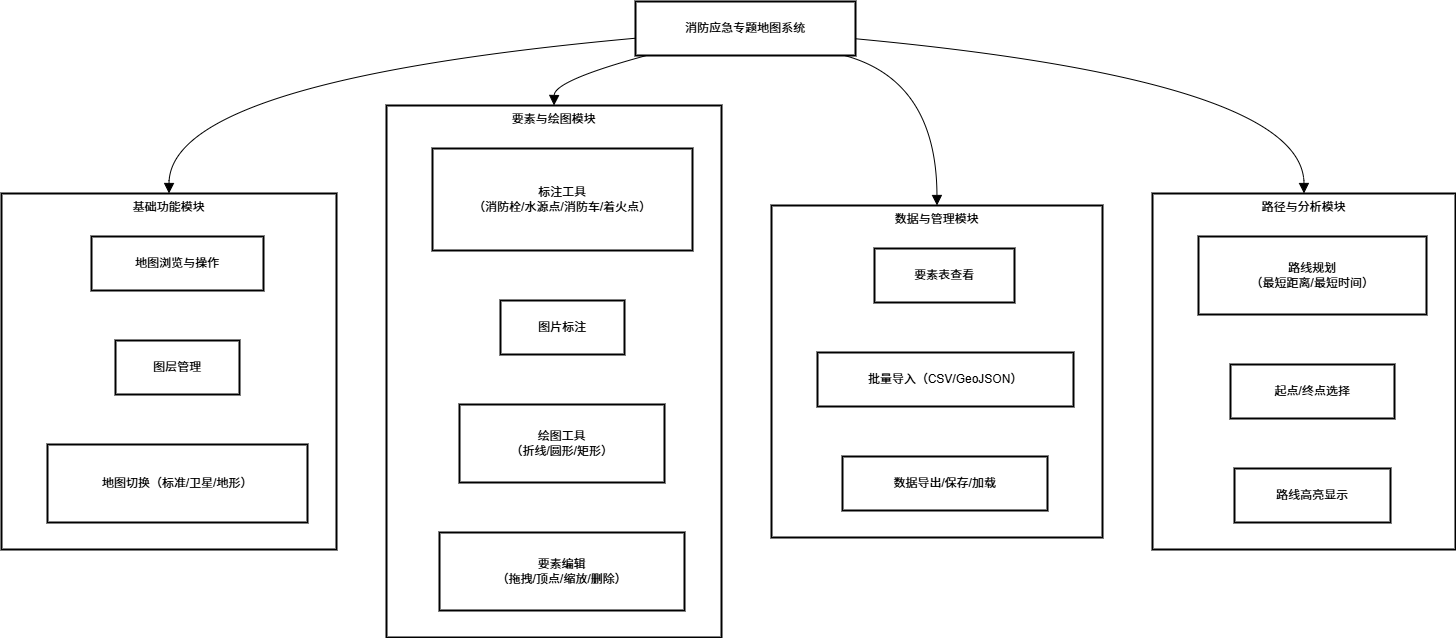

The diagram above was exported from draw.io. Its source (the exported page's mxGraphModel, read from the mxfile embedded in the PNG):
<mxGraphModel dx="3618" dy="1295" grid="0" gridSize="10" guides="1" tooltips="1" connect="1" arrows="1" fold="1" page="0" pageScale="1" pageWidth="827" pageHeight="1169" math="0" shadow="0">
  <root>
    <mxCell id="0" />
    <mxCell id="1" parent="0" />
    <mxCell id="KcGNWE1ApuOhzu_MhVqk-84" value="路径与分析模块" style="whiteSpace=wrap;strokeWidth=2;verticalAlign=top;" vertex="1" parent="1">
      <mxGeometry x="1171" y="1176" width="303" height="356" as="geometry" />
    </mxCell>
    <mxCell id="KcGNWE1ApuOhzu_MhVqk-85" value="路线规划&#10;（最短距离/最短时间）" style="whiteSpace=wrap;strokeWidth=2;" vertex="1" parent="KcGNWE1ApuOhzu_MhVqk-84">
      <mxGeometry x="46" y="43" width="228" height="78" as="geometry" />
    </mxCell>
    <mxCell id="KcGNWE1ApuOhzu_MhVqk-86" value="起点/终点选择" style="whiteSpace=wrap;strokeWidth=2;" vertex="1" parent="KcGNWE1ApuOhzu_MhVqk-84">
      <mxGeometry x="78" y="171" width="164" height="54" as="geometry" />
    </mxCell>
    <mxCell id="KcGNWE1ApuOhzu_MhVqk-87" value="路线高亮显示" style="whiteSpace=wrap;strokeWidth=2;" vertex="1" parent="KcGNWE1ApuOhzu_MhVqk-84">
      <mxGeometry x="82" y="275" width="156" height="54" as="geometry" />
    </mxCell>
    <mxCell id="KcGNWE1ApuOhzu_MhVqk-88" value="数据与管理模块" style="whiteSpace=wrap;strokeWidth=2;verticalAlign=top;" vertex="1" parent="1">
      <mxGeometry x="790" y="1188" width="331" height="332" as="geometry" />
    </mxCell>
    <mxCell id="KcGNWE1ApuOhzu_MhVqk-89" value="要素表查看" style="whiteSpace=wrap;strokeWidth=2;" vertex="1" parent="KcGNWE1ApuOhzu_MhVqk-88">
      <mxGeometry x="103" y="43" width="140" height="54" as="geometry" />
    </mxCell>
    <mxCell id="KcGNWE1ApuOhzu_MhVqk-90" value="批量导入（CSV/GeoJSON）" style="whiteSpace=wrap;strokeWidth=2;" vertex="1" parent="KcGNWE1ApuOhzu_MhVqk-88">
      <mxGeometry x="46" y="147" width="256" height="54" as="geometry" />
    </mxCell>
    <mxCell id="KcGNWE1ApuOhzu_MhVqk-91" value="数据导出/保存/加载" style="whiteSpace=wrap;strokeWidth=2;" vertex="1" parent="KcGNWE1ApuOhzu_MhVqk-88">
      <mxGeometry x="71" y="251" width="205" height="54" as="geometry" />
    </mxCell>
    <mxCell id="KcGNWE1ApuOhzu_MhVqk-92" value="要素与绘图模块" style="whiteSpace=wrap;strokeWidth=2;verticalAlign=top;" vertex="1" parent="1">
      <mxGeometry x="405" y="1088" width="335" height="532" as="geometry" />
    </mxCell>
    <mxCell id="KcGNWE1ApuOhzu_MhVqk-93" value="标注工具&#10;（消防栓/水源点/消防车/着火点）" style="whiteSpace=wrap;strokeWidth=2;" vertex="1" parent="KcGNWE1ApuOhzu_MhVqk-92">
      <mxGeometry x="46" y="43" width="260" height="102" as="geometry" />
    </mxCell>
    <mxCell id="KcGNWE1ApuOhzu_MhVqk-94" value="图片标注" style="whiteSpace=wrap;strokeWidth=2;" vertex="1" parent="KcGNWE1ApuOhzu_MhVqk-92">
      <mxGeometry x="114" y="195" width="124" height="54" as="geometry" />
    </mxCell>
    <mxCell id="KcGNWE1ApuOhzu_MhVqk-95" value="绘图工具&#10;（折线/圆形/矩形）" style="whiteSpace=wrap;strokeWidth=2;" vertex="1" parent="KcGNWE1ApuOhzu_MhVqk-92">
      <mxGeometry x="73" y="299" width="205" height="78" as="geometry" />
    </mxCell>
    <mxCell id="KcGNWE1ApuOhzu_MhVqk-96" value="要素编辑&#10;（拖拽/顶点/缩放/删除）" style="whiteSpace=wrap;strokeWidth=2;" vertex="1" parent="KcGNWE1ApuOhzu_MhVqk-92">
      <mxGeometry x="53" y="427" width="245" height="78" as="geometry" />
    </mxCell>
    <mxCell id="KcGNWE1ApuOhzu_MhVqk-97" value="基础功能模块" style="whiteSpace=wrap;strokeWidth=2;verticalAlign=top;" vertex="1" parent="1">
      <mxGeometry x="20" y="1176" width="335" height="356" as="geometry" />
    </mxCell>
    <mxCell id="KcGNWE1ApuOhzu_MhVqk-98" value="地图浏览与操作" style="whiteSpace=wrap;strokeWidth=2;" vertex="1" parent="KcGNWE1ApuOhzu_MhVqk-97">
      <mxGeometry x="90" y="43" width="172" height="54" as="geometry" />
    </mxCell>
    <mxCell id="KcGNWE1ApuOhzu_MhVqk-99" value="图层管理" style="whiteSpace=wrap;strokeWidth=2;" vertex="1" parent="KcGNWE1ApuOhzu_MhVqk-97">
      <mxGeometry x="114" y="147" width="124" height="54" as="geometry" />
    </mxCell>
    <mxCell id="KcGNWE1ApuOhzu_MhVqk-100" value="地图切换（标准/卫星/地形）" style="whiteSpace=wrap;strokeWidth=2;" vertex="1" parent="KcGNWE1ApuOhzu_MhVqk-97">
      <mxGeometry x="46" y="251" width="260" height="78" as="geometry" />
    </mxCell>
    <mxCell id="KcGNWE1ApuOhzu_MhVqk-101" value="消防应急专题地图系统" style="whiteSpace=wrap;strokeWidth=2;" vertex="1" parent="1">
      <mxGeometry x="654" y="984" width="220" height="54" as="geometry" />
    </mxCell>
    <mxCell id="KcGNWE1ApuOhzu_MhVqk-102" value="" style="curved=1;startArrow=none;endArrow=block;exitX=0;exitY=0.68;entryX=0.5;entryY=0;rounded=0;fontSize=12;startSize=8;endSize=8;" edge="1" parent="1" source="KcGNWE1ApuOhzu_MhVqk-101" target="KcGNWE1ApuOhzu_MhVqk-97">
      <mxGeometry relative="1" as="geometry">
        <Array as="points">
          <mxPoint x="188" y="1063" />
        </Array>
      </mxGeometry>
    </mxCell>
    <mxCell id="KcGNWE1ApuOhzu_MhVqk-103" value="" style="curved=1;startArrow=none;endArrow=block;exitX=0.05;exitY=1;entryX=0.5;entryY=0;rounded=0;fontSize=12;startSize=8;endSize=8;" edge="1" parent="1" source="KcGNWE1ApuOhzu_MhVqk-101" target="KcGNWE1ApuOhzu_MhVqk-92">
      <mxGeometry relative="1" as="geometry">
        <Array as="points">
          <mxPoint x="573" y="1063" />
        </Array>
      </mxGeometry>
    </mxCell>
    <mxCell id="KcGNWE1ApuOhzu_MhVqk-104" value="" style="curved=1;startArrow=none;endArrow=block;exitX=0.95;exitY=1;entryX=0.5;entryY=0;rounded=0;fontSize=12;startSize=8;endSize=8;" edge="1" parent="1" source="KcGNWE1ApuOhzu_MhVqk-101" target="KcGNWE1ApuOhzu_MhVqk-88">
      <mxGeometry relative="1" as="geometry">
        <Array as="points">
          <mxPoint x="955" y="1063" />
        </Array>
      </mxGeometry>
    </mxCell>
    <mxCell id="KcGNWE1ApuOhzu_MhVqk-105" value="" style="curved=1;startArrow=none;endArrow=block;exitX=1;exitY=0.69;entryX=0.5;entryY=0;rounded=0;fontSize=12;startSize=8;endSize=8;" edge="1" parent="1" source="KcGNWE1ApuOhzu_MhVqk-101" target="KcGNWE1ApuOhzu_MhVqk-84">
      <mxGeometry relative="1" as="geometry">
        <Array as="points">
          <mxPoint x="1322" y="1063" />
        </Array>
      </mxGeometry>
    </mxCell>
  </root>
</mxGraphModel>